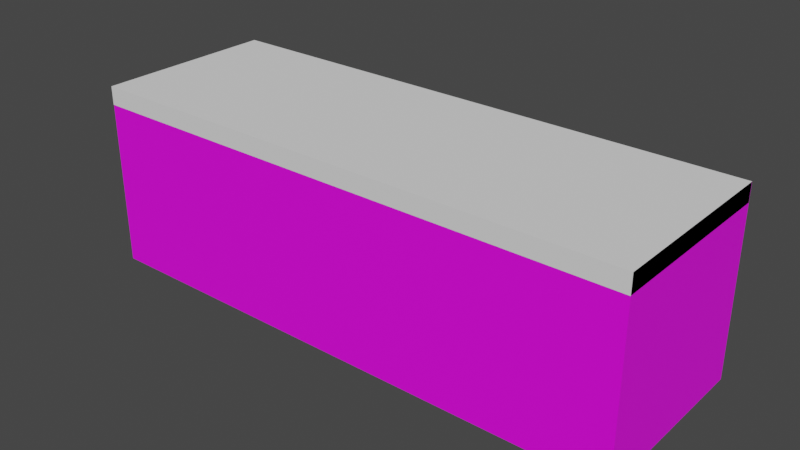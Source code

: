 # Source: tla_hodnik.blend  (saved by Blender 3.4.6; exported with 4.5.12 LTS)
import bpy
from mathutils import Matrix  # noqa: F401  (used for matrix-valued properties, if any)

bpy.ops.wm.read_factory_settings(use_empty=True)
scene = bpy.context.scene
scene.name = 'Scene'

# ---- collections
col_collection = bpy.data.collections.new('Collection'); scene.collection.children.link(col_collection)

# ---- images (referenced by path relative to the original .blend; pixels are not part of the script)
import os
ASSET_DIR = os.environ.get("B2B_ASSET_DIR", "")  # directory of the original .blend (textures are referenced by path, not embedded)
HERE = os.path.dirname(os.path.abspath(__file__))  # packed textures are extracted next to this script under _unpacked/

def load_image(name, relpath, width, height, colorspace="sRGB"):
    """Load a texture the original file referenced (path relative to the .blend, or extracted next to this script)."""
    p = next((c for c in (os.path.join(HERE, relpath), os.path.join(ASSET_DIR, relpath)) if relpath and os.path.exists(c)), "")
    if p:
        img = bpy.data.images.load(p, check_existing=True)
        img.name = name
    else:  # same state as the original file: an image datablock whose file is absent (Cycles renders it pink)
        img = bpy.data.images.new(name, width, height)
        img.source = "FILE"
        img.filepath = "//" + (relpath or name)
    img.colorspace_settings.name = colorspace
    return img
img_tla2_png = load_image('tla2.png', 'tekstura hodnik/tla2.png', 1024, 1024, 'sRGB')

# ---- materials (node trees are filled in below, after node groups)
mat_material_002 = bpy.data.materials.new('Material.002')
mat_material_002.use_transparent_shadow = False

# ---- material node trees
mat_material_002.use_nodes = True; mat_material_002.node_tree.nodes.clear()
_N = mat_material_002.node_tree.nodes; _L = mat_material_002.node_tree.links
n0 = _N.new('ShaderNodeBsdfPrincipled'); n0.name = 'Principled BSDF'; n0.location = (10, 300)
n0.distribution = 'GGX'
n0.subsurface_method = 'RANDOM_WALK_SKIN'
n0.inputs[3].default_value = 1.45
n0.inputs[27].default_value = (0.0, 0.0, 0.0, 1.0)
n0.inputs[28].default_value = 1.0
n1 = _N.new('ShaderNodeOutputMaterial'); n1.name = 'Material Output'; n1.location = (300, 300)
n2 = _N.new('ShaderNodeTexImage'); n2.name = 'Image Texture'; n2.location = (-280, 280)
n2.image = img_tla2_png
_L.new(n0.outputs[0], n1.inputs[0])
_L.new(n2.outputs[0], n0.inputs[0])
n1.is_active_output = True

# ---- world
world_world = bpy.data.worlds.new('World'); scene.world = world_world
world_world.use_nodes = True; world_world.node_tree.nodes.clear()
_N = world_world.node_tree.nodes; _L = world_world.node_tree.links
n0 = _N.new('ShaderNodeOutputWorld'); n0.name = 'World Output'; n0.location = (300, 300)
n1 = _N.new('ShaderNodeBackground'); n1.name = 'Background'; n1.location = (10, 300)
n1.inputs[0].default_value = (0.05088, 0.05088, 0.05088, 1.0)
_L.new(n1.outputs[0], n0.inputs[0])
n0.is_active_output = True
world_world.color = (0.05088, 0.05088, 0.05088)
world_world.use_sun_shadow = False
world_world.sun_shadow_jitter_overblur = 0.0

# ---- meshes
me_cube_009 = bpy.data.meshes.new('Cube.009')
me_cube_009.from_pydata([(-1.0, -1.0, -1.0), (-1.0, -1.0, 1.0), (-1.0, 1.0, -1.0), (-1.0, 1.0, 1.0), (1.0, -1.0, -1.0), (1.0, -1.0, 1.0), (1.0, 1.0, -1.0), (1.0, 1.0, 1.0)], [], [(0, 1, 3, 2), (2, 3, 7, 6), (6, 7, 5, 4), (4, 5, 1, 0), (2, 6, 4, 0), (7, 3, 1, 5)])
_uv = me_cube_009.uv_layers.new(name='UVMap')
_uv.uv.foreach_set('vector', [0.03364, 0.7418, 0.2725, 0.7418, 0.2726, 0.9807, 0.03366, 0.9807, 0.2367, 0.008222, 0.2367, 0.1878, 0.7755, 0.1878, 0.7755, 0.008222, 0.7889, 0.00485, 0.7889, 0.1844, 0.9685, 0.1844, 0.9685, 0.00485, 0.994, 0.4994, 0.994, 0.739, 0.275, 0.739, 0.275, 0.4994, 0.2325, 0.3848, 0.7855, 0.3848, 0.7855, 0.2005, 0.2325, 0.2005, 0.9908, 0.9811, 0.2741, 0.9811, 0.2741, 0.7422, 0.9908, 0.7422])
me_cube_009.materials.append(mat_material_002)
me_cube_009.update()
me_cube_010 = bpy.data.meshes.new('Cube.010')
me_cube_010.from_pydata([(-1.0, -1.0, -1.0), (-1.0, -1.0, 1.0), (-1.0, 1.0, -1.0), (-1.0, 1.0, 1.0), (1.0, -1.0, -1.0), (1.0, -1.0, 1.0), (1.0, 1.0, -1.0), (1.0, 1.0, 1.0)], [], [(0, 1, 3, 2), (2, 3, 7, 6), (6, 7, 5, 4), (4, 5, 1, 0), (2, 6, 4, 0), (7, 3, 1, 5)])
_uv = me_cube_010.uv_layers.new(name='UVMap')
_uv.uv.foreach_set('vector', [0.375, 0.0, 0.625, 0.0, 0.625, 0.25, 0.375, 0.25, 0.375, 0.25, 0.625, 0.25, 0.625, 0.5, 0.375, 0.5, 0.375, 0.5, 0.625, 0.5, 0.625, 0.75, 0.375, 0.75, 0.375, 0.75, 0.625, 0.75, 0.625, 1.0, 0.375, 1.0, 0.125, 0.5, 0.375, 0.5, 0.375, 0.75, 0.125, 0.75, 0.625, 0.5, 0.875, 0.5, 0.875, 0.75, 0.625, 0.75])
me_cube_010.update()

# ---- objects
ob_cube = bpy.data.objects.new('Cube', me_cube_009)
ob_cube_001 = bpy.data.objects.new('Cube.001', me_cube_010)

# ---- transforms, parenting, visibility, modifiers, constraints
ob_cube.location = (-20.08, -6.665, -10.03)
ob_cube.scale = (30.0, 10.0, 10.0)
ob_cube_001.location = (-20.08, -6.703, -1.002)
ob_cube_001.scale = (30.0, 10.0, 1.0)

# ---- collection membership
col_collection.objects.link(ob_cube)
col_collection.objects.link(ob_cube_001)

# ---- scene / render settings (as saved in the file)
scene.frame_start = 1; scene.frame_end = 250; scene.frame_set(1)
scene.render.engine = 'BLENDER_EEVEE_NEXT'
scene.cycles.sampling_pattern = 'TABULATED_SOBOL'
scene.cycles.use_light_tree = False
scene.view_settings.view_transform = 'Filmic'
bpy.context.view_layer.update()

# ---- added for rendering (the .blend has no active camera and no usable light): camera, sun
cam_auto = bpy.data.cameras.new('AutoCamera')
cam_auto.lens = 50.0
cam_auto.sensor_width = 36.0
cam_auto.clip_end = 1077.4
ob_auto_camera = bpy.data.objects.new('AutoCamera', cam_auto)
scene.collection.objects.link(ob_auto_camera)
ob_auto_camera.location = (41.308, -80.3529, 39.0965)
ob_auto_camera.rotation_euler = (1.09748, -7.21219e-08, 0.694738)
scene.camera = ob_auto_camera
light_auto_sun = bpy.data.lights.new('AutoSun', 'SUN')
light_auto_sun.energy = 3.0
light_auto_sun.angle = 0.0523599
ob_auto_sun = bpy.data.objects.new('AutoSun', light_auto_sun)
scene.collection.objects.link(ob_auto_sun)
ob_auto_sun.rotation_euler = (0.872665, 0.174533, 0.523599)
bpy.context.view_layer.update()
